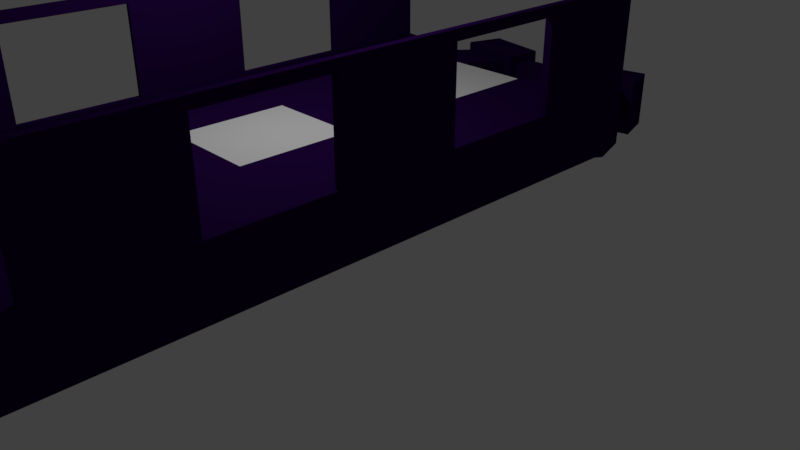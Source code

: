 # Source: island_base_bridge.blend  (saved by Blender 2.78.0; exported with 4.5.12 LTS)
import bpy
from mathutils import Matrix  # noqa: F401  (used for matrix-valued properties, if any)

bpy.ops.wm.read_factory_settings(use_empty=True)
scene = bpy.context.scene
scene.name = 'Scene'

# ---- collections
col_collection_1 = bpy.data.collections.new('Collection 1'); scene.collection.children.link(col_collection_1)

# ---- materials (node trees are filled in below, after node groups)
mat_base = bpy.data.materials.new('base')
mat_base.alpha_threshold = 0.0
mat_base.use_transparent_shadow = False
mat_base.diffuse_color = (0.02028, 0.001972, 0.06072, 1.0)
mat_base.roughness = 0.5
mat_base_emissive_001 = bpy.data.materials.new('base_emissive.001')
mat_base_emissive_001.alpha_threshold = 0.0
mat_base_emissive_001.use_transparent_shadow = False
mat_base_emissive_001.diffuse_color = (0.00461, 0.8, 0.0, 1.0)
mat_base_emissive_001.roughness = 0.5
mat_base_glass = bpy.data.materials.new('base_glass')
mat_base_glass.alpha_threshold = 0.0
mat_base_glass.use_transparent_shadow = False
mat_base_glass.roughness = 0.5
mat_base_001 = bpy.data.materials.new('base.001')
mat_base_001.alpha_threshold = 0.0
mat_base_001.use_transparent_shadow = False
mat_base_001.diffuse_color = (0.06261, 0.003105, 0.1679, 1.0)
mat_base_001.roughness = 0.5
mat_base_emissive = bpy.data.materials.new('base_emissive')
mat_base_emissive.alpha_threshold = 0.0
mat_base_emissive.use_transparent_shadow = False
mat_base_emissive.diffuse_color = (0.004432, 0.8, 0.0, 1.0)
mat_base_emissive.roughness = 0.5

# ---- material node trees

# ---- world
world_world = bpy.data.worlds.new('World'); scene.world = world_world
world_world.color = (0.05088, 0.05088, 0.05088)
world_world.use_sun_shadow = False
world_world.sun_shadow_jitter_overblur = 0.0
world_world.cycles.sampling_method = 'MANUAL'

# ---- cameras
cam_camera = bpy.data.cameras.new('Camera')
cam_camera.clip_end = 100.0
cam_camera.lens = 35.0
cam_camera.sensor_width = 32.0
cam_camera.sensor_height = 18.0
cam_camera.ortho_scale = 7.314
cam_camera.dof.focus_distance = 0.0
cam_camera.dof.aperture_fstop = 128.0

# ---- lights
light_lamp = bpy.data.lights.new('Lamp', 'POINT')
light_lamp.transmission_factor = 0.0
light_lamp.cutoff_distance = 30.0
light_lamp.energy = 200.0
light_lamp.shadow_buffer_clip_start = 1.001
light_lamp.shadow_soft_size = 0.1
light_lamp.shadow_maximum_resolution = 0.006
light_lamp.use_absolute_resolution = True

# ---- meshes
me_circle_002 = bpy.data.meshes.new('Circle.002')
me_circle_002.from_pydata([(-2.82, 4.545, 0.2205), (-1.293, 4.546, 0.2205), (-4.125, 5.479, 0.07055), (-2.77, 5.058, 0.2205), (-1.344, 5.059, 0.2205), (0.0113, 5.481, 0.07055), (-3.925, 6.14, -0.002765), (-2.673, 6.044, 0.1472), (-1.441, 6.044, 0.1472), (-0.1896, 6.142, -0.002765), (-3.732, 6.778, -0.002765), (-2.637, 6.409, 0.1472), (-1.477, 6.41, 0.1472), (-2.623, 6.558, -0.002765), (-0.3836, 6.78, -0.002765), (-2.82, 4.545, 0.8306), (-1.293, 4.546, 0.8306), (-2.77, 5.058, 0.8306), (-1.344, 5.059, 0.8306), (-2.673, 6.044, 0.7573), (-3.925, 6.14, 0.9073), (-0.1896, 6.142, 0.9073), (-1.441, 6.044, 0.7573), (-2.637, 6.409, 0.7573), (-3.732, 6.778, 0.9073), (-0.3836, 6.78, 0.9073), (-1.477, 6.41, 0.7573), (-0.3893, 6.102, 0.1442), (-1.227, 5.935, 0.1442), (-0.3893, 6.102, 0.7604), (-1.227, 5.935, 0.7604), (-0.1745, 5.444, 0.194), (-1.173, 5.245, 0.194), (-0.1745, 5.444, 0.8572), (-1.173, 5.245, 0.8572), (-2.839, 5.924, 0.1086), (-3.774, 6.11, 0.1086), (-2.839, 5.924, 0.7959), (-3.774, 6.11, 0.7959), (-2.925, 5.241, 0.1832), (-3.955, 5.445, 0.1832), (-2.925, 5.241, 0.8679), (-3.955, 5.445, 0.8679), (-2.826, -8.224, 0.07055), (-1.27, -8.223, 0.07055), (-2.826, -8.224, 0.9806), (-1.27, -8.223, 0.9806), (-1.426, 5.895, -0.002765), (-1.426, 5.895, 0.9073), (-1.492, 6.559, -0.002765), (-1.492, 6.559, 0.9073), (-2.688, 5.894, -0.002765), (-2.688, 5.894, 0.9073), (-2.623, 6.558, 0.9073), (-2.834, 4.395, 0.07055), (-2.834, 4.395, 0.9806), (-2.755, 5.207, 0.07055), (-2.755, 5.207, 0.9806), (-1.278, 4.396, 0.07055), (-1.278, 4.396, 0.9806), (-1.358, 5.208, 0.07055), (-1.358, 5.208, 0.9806), (-4.26, 4.678, 0.07055), (-4.361, 4.698, 0.1714), (-4.332, 4.795, 0.07055), (0.2486, 4.701, 0.1714), (0.1477, 4.681, 0.07055), (0.2192, 4.798, 0.07055), (-4.361, 4.698, 0.8797), (-4.357, 4.678, 0.9806), (0.2441, 4.681, 0.9806), (0.2486, 4.701, 0.8797), (-4.353, -7.922, 0.1714), (-4.252, -7.942, 0.07055), (0.1557, -7.939, 0.07055), (0.2566, -7.919, 0.1714), (-4.349, -7.942, 0.9806), (-4.353, -7.922, 0.8797), (0.2566, -7.919, 0.8797), (0.2525, -7.939, 0.9806), (-2.828, -6.422, 0.9806), (-2.829, -4.619, 0.9806), (-2.83, -2.816, 0.9806), (-2.831, -1.013, 0.9806), (-2.832, 0.7897, 0.9806), (-2.833, 2.593, 0.9806), (-1.277, 2.594, 0.9806), (-1.276, 0.7907, 0.9806), (-1.274, -1.012, 0.9806), (-1.273, -2.815, 0.9806), (-1.272, -4.618, 0.9806), (-1.271, -6.421, 0.9806), (-4.443, 4.921, 1.217), (-4.434, -8.144, 1.217), (-4.33, -8.165, 1.217), (-4.338, 4.9, 1.217), (0.2254, 4.903, 1.217), (0.3298, 4.924, 1.217), (0.2337, -8.162, 1.217), (0.3381, -8.141, 1.217), (-4.442, 3.055, 1.217), (-4.44, 1.188, 1.217), (-4.439, -0.6783, 1.217), (-4.438, -2.545, 1.217), (-4.437, -4.411, 1.217), (-4.436, -6.278, 1.217), (-4.331, -6.298, 1.217), (-4.332, -4.432, 1.217), (-4.334, -2.565, 1.217), (-4.335, -0.699, 1.217), (-4.336, 1.168, 1.217), (-4.337, 3.034, 1.217), (0.3369, -6.275, 1.217), (0.3357, -4.408, 1.217), (0.3345, -2.542, 1.217), (0.3333, -0.6752, 1.217), (0.3322, 1.191, 1.217), (0.331, 3.058, 1.217), (0.2266, 3.037, 1.217), (0.2278, 1.17, 1.217), (0.2289, -0.6961, 1.217), (0.2301, -2.563, 1.217), (0.2313, -4.429, 1.217), (0.2325, -6.296, 1.217), (-4.434, -8.144, 2.611), (-4.33, -8.165, 2.611), (-4.436, -6.278, 2.611), (0.2254, 4.903, 2.611), (0.3298, 4.924, 2.611), (0.2337, -8.162, 2.611), (0.3381, -8.141, 2.611), (-4.443, 4.921, 2.611), (-4.338, 4.9, 2.611), (-4.337, 3.034, 2.611), (0.331, 3.058, 2.611), (0.2325, -6.296, 2.611), (-4.442, 3.055, 2.611), (-4.44, 1.188, 2.611), (-4.439, -0.6783, 2.611), (-4.438, -2.545, 2.611), (-4.437, -4.411, 2.611), (-4.331, -6.298, 2.611), (-4.332, -4.432, 2.611), (-4.334, -2.565, 2.611), (-4.335, -0.699, 2.611), (-4.336, 1.168, 2.611), (0.3369, -6.275, 2.611), (0.3357, -4.408, 2.611), (0.3345, -2.542, 2.611), (0.3333, -0.6752, 2.611), (0.3322, 1.191, 2.611), (0.2266, 3.037, 2.611), (0.2278, 1.17, 2.611), (0.2289, -0.6961, 2.611), (0.2301, -2.563, 2.611), (0.2313, -4.429, 2.611), (-4.434, -8.144, 2.769), (-4.33, -8.165, 2.769), (-4.436, -6.278, 2.769), (0.2254, 4.903, 2.769), (0.3298, 4.924, 2.769), (0.2337, -8.162, 2.769), (0.3381, -8.141, 2.769), (-4.443, 4.921, 2.769), (-4.338, 4.9, 2.769), (-4.337, 3.034, 2.769), (0.331, 3.058, 2.769), (0.2325, -6.296, 2.769), (-4.442, 3.055, 2.769), (-4.44, 1.188, 2.769), (-4.439, -0.6783, 2.769), (-4.438, -2.545, 2.769), (-4.437, -4.411, 2.769), (-4.331, -6.298, 2.769), (-4.332, -4.432, 2.769), (-4.334, -2.565, 2.769), (-4.335, -0.699, 2.769), (-4.336, 1.168, 2.769), (0.3369, -6.275, 2.769), (0.3357, -4.408, 2.769), (0.3345, -2.542, 2.769), (0.3333, -0.6752, 2.769), (0.3322, 1.191, 2.769), (0.2266, 3.037, 2.769), (0.2278, 1.17, 2.769), (0.2289, -0.6961, 2.769), (0.2301, -2.563, 2.769), (0.2313, -4.429, 2.769), (-0.1235, 5.454, 0.9806), (0.0113, 5.481, 0.838), (-0.1744, 5.444, 0.8572), (0.2486, 4.701, 0.8797), (0.1477, 4.681, 0.9806), (-4.125, 5.479, 0.838), (-3.99, 5.452, 0.9806), (-3.955, 5.445, 0.868), (-4.26, 4.678, 0.9806), (-4.361, 4.698, 0.8797), (-2.833, 2.593, 1.117), (-2.834, 4.395, 1.117), (-1.271, -6.421, 1.117), (-1.27, -8.223, 1.117), (-4.349, -7.942, 1.117), (-4.357, 4.678, 1.117), (0.2441, 4.681, 1.117), (0.2525, -7.939, 1.117), (-2.826, -8.224, 1.117), (-1.278, 4.396, 1.117), (-2.828, -6.422, 1.117), (-2.829, -4.619, 1.117), (-2.83, -2.816, 1.117), (-2.831, -1.013, 1.117), (-2.832, 0.7897, 1.117), (-1.277, 2.594, 1.117), (-1.276, 0.7907, 1.117), (-1.274, -1.012, 1.117), (-1.273, -2.815, 1.117), (-1.272, -4.618, 1.117)], [], [(5, 67, 66, 58, 60), (15, 16, 18, 17), (9, 21, 29, 27), (9, 14, 25, 21), (72, 73, 43, 45, 76, 77), (20, 52, 53, 24), (48, 21, 25, 50), (68, 63, 72, 77), (26, 23, 19, 22), (65, 71, 78, 75), (13, 10, 24, 53), (57, 56, 39, 41), (0, 1, 16, 15), (14, 49, 50, 25), (12, 11, 23, 26), (52, 20, 38, 37), (5, 60, 32, 31), (68, 69, 196, 197), (10, 6, 20, 24), (2, 193, 195, 42, 40), (70, 71, 191, 192), (14, 9, 47, 49), (13, 51, 6, 10), (30, 34, 33, 29), (47, 9, 27, 28), (21, 48, 30, 29), (48, 47, 28, 30), (28, 32, 34, 30), (61, 188, 190, 33, 34), (60, 61, 34, 32), (65, 67, 5, 189, 191, 71), (29, 33, 31, 27), (27, 31, 32, 28), (38, 42, 41, 37), (20, 6, 36, 38), (51, 52, 37, 35), (6, 51, 35, 36), (36, 40, 42, 38), (2, 64, 63, 68, 197, 193), (56, 2, 40, 39), (196, 69, 55, 57, 194), (37, 41, 39, 35), (35, 39, 40, 36), (44, 74, 75, 78, 79, 46), (76, 45, 206, 202), (54, 55, 85, 84, 83, 82, 81, 80, 45, 43), (190, 189, 5, 31, 33), (58, 66, 74, 44), (59, 58, 44, 46, 91, 90, 89, 88, 87, 86), (8, 12, 49, 47), (26, 22, 48, 50), (22, 8, 47, 48), (12, 26, 50, 49), (11, 7, 51, 13), (19, 23, 53, 52), (23, 11, 13, 53), (7, 19, 52, 51), (3, 0, 54, 56), (15, 17, 57, 55), (17, 3, 56, 57), (0, 15, 55, 54), (1, 4, 60, 58), (18, 16, 59, 61), (16, 1, 58, 59), (4, 18, 61, 60), (17, 18, 4, 3), (3, 4, 1, 0), (22, 19, 7, 8), (8, 7, 11, 12), (62, 63, 64), (65, 66, 67), (70, 96, 188, 192), (65, 75, 74, 66), (62, 73, 72, 63), (79, 78, 99, 98), (70, 79, 98, 123, 122, 121, 120, 119, 118, 96), (62, 54, 43, 73), (59, 16, 15, 55), (45, 46, 201, 206), (46, 79, 205, 201), (59, 55, 199, 207), (69, 76, 202, 203), (55, 69, 203, 199), (79, 70, 204, 205), (70, 59, 207, 204), (71, 70, 96, 97), (76, 69, 95, 111, 110, 109, 108, 107, 106, 94), (78, 71, 97, 117, 116, 115, 114, 113, 112, 99), (68, 77, 93, 105, 104, 103, 102, 101, 100, 92), (69, 68, 92, 95), (77, 76, 94, 93), (100, 111, 133, 136), (116, 150, 149, 115), (56, 54, 62, 64, 2), (117, 134, 151, 118), (123, 112, 113, 122), (101, 102, 138, 137), (121, 114, 115, 120), (119, 152, 150, 116), (119, 116, 117, 118), (114, 148, 147, 113), (100, 101, 110, 111), (115, 149, 153, 120), (102, 103, 108, 109), (92, 100, 136, 131), (104, 105, 106, 107), (129, 161, 167, 135), (167, 178, 179, 187), (128, 160, 166, 134), (155, 187, 186, 154), (133, 132, 164, 165), (153, 185, 184, 152), (172, 158, 173, 174), (132, 131, 163, 164), (103, 104, 140, 139), (110, 101, 137, 145), (95, 92, 131, 132), (118, 151, 127, 96), (93, 94, 125, 124), (102, 109, 144, 138), (111, 95, 132, 133), (105, 93, 124, 126), (94, 106, 141, 125), (108, 103, 139, 143), (97, 128, 134, 117), (120, 153, 152, 119), (104, 107, 142, 140), (98, 129, 135, 123), (107, 108, 143, 142), (106, 105, 126, 141), (122, 155, 154, 121), (96, 127, 128, 97), (109, 110, 145, 144), (123, 135, 146, 112), (99, 130, 129, 98), (113, 147, 155, 122), (112, 146, 130, 99), (121, 154, 148, 114), (158, 156, 157, 173), (183, 166, 160, 159), (161, 162, 178, 167), (187, 179, 180, 186), (185, 181, 182, 184), (163, 168, 165, 164), (169, 170, 176, 177), (171, 172, 174, 175), (135, 167, 187, 155), (131, 136, 168, 163), (186, 180, 181, 185), (137, 138, 170, 169), (154, 186, 185, 153), (139, 140, 172, 171), (184, 182, 166, 183), (125, 141, 173, 157), (152, 184, 183, 151), (142, 143, 175, 174), (168, 169, 177, 165), (144, 145, 177, 176), (124, 125, 157, 156), (136, 137, 169, 168), (146, 178, 162, 130), (126, 124, 156, 158), (170, 171, 175, 176), (148, 180, 179, 147), (127, 159, 160, 128), (138, 139, 171, 170), (150, 182, 181, 149), (130, 162, 161, 129), (140, 126, 158, 172), (151, 183, 159, 127), (165, 177, 145, 133), (133, 145, 137, 136), (176, 175, 143, 144), (144, 143, 139, 138), (174, 173, 141, 142), (142, 141, 126, 140), (178, 146, 147, 179), (146, 135, 155, 147), (180, 148, 149, 181), (148, 154, 153, 149), (182, 150, 134, 166), (150, 152, 151, 134), (188, 189, 190), (188, 192, 191, 189), (59, 70, 192, 188, 61), (193, 194, 195), (196, 194, 193, 197), (195, 194, 57, 41, 42), (97, 71, 191, 189), (189, 188, 96, 97), (69, 196, 194, 95), (92, 193, 197, 68), (92, 95, 194, 193), (199, 203, 202, 206, 208, 209, 210, 211, 212, 198), (204, 207, 213, 214, 215, 216, 217, 200, 201, 205), (213, 207, 199, 198), (214, 213, 198, 212), (211, 215, 214, 212), (216, 215, 211, 210), (209, 217, 216, 210), (200, 217, 209, 208), (208, 206, 201, 200)])
me_circle_002.polygons.foreach_set('material_index', [0, 0, 0, 0, 0, 0, 0, 0, 0, 0, 0, 0, 0, 0, 0, 0, 0, 0, 0, 0, 0, 0, 0, 0, 0, 0, 0, 0, 0, 0, 0, 0, 0, 0, 0, 0, 0, 0, 0, 0, 0, 0, 0, 0, 0, 0, 0, 0, 0, 0, 0, 0, 0, 0, 0, 0, 0, 0, 0, 0, 0, 0, 0, 0, 0, 0, 0, 0, 0, 0, 0, 0, 0, 0, 0, 0, 0, 0, 0, 0, 0, 0, 0, 0, 0, 0, 0, 0, 0, 0, 0, 0, 0, 0, 0, 0, 0, 0, 0, 0, 0, 0, 0, 0, 0, 0, 0, 0, 0, 0, 0, 0, 0, 0, 0, 0, 0, 0, 0, 0, 0, 0, 0, 0, 0, 0, 0, 0, 0, 0, 0, 0, 0, 0, 0, 0, 0, 0, 0, 0, 0, 0, 0, 0, 0, 0, 0, 0, 0, 0, 0, 0, 0, 0, 0, 0, 0, 0, 0, 0, 0, 0, 0, 0, 0, 0, 0, 0, 0, 0, 0, 0, 0, 0, 0, 0, 0, 0, 0, 0, 0, 0, 0, 0, 0, 0, 0, 0, 0, 0, 0, 0, 0, 0, 0, 2, 0, 2, 0, 2, 0, 2])
me_circle_002.materials.append(mat_base)
me_circle_002.materials.append(mat_base_emissive_001)
me_circle_002.materials.append(mat_base_glass)
me_circle_002.use_remesh_preserve_volume = False
me_circle_002.use_remesh_preserve_attributes = False
me_circle_002.use_mirror_vertex_groups = False
me_circle_002.update()
me_circle_001 = bpy.data.meshes.new('Circle.001')
me_circle_001.from_pydata([], [], [])
me_circle_001.materials.append(mat_base)
me_circle_001.materials.append(mat_base_emissive_001)
me_circle_001.use_remesh_preserve_volume = False
me_circle_001.use_remesh_preserve_attributes = False
me_circle_001.use_mirror_vertex_groups = False
me_circle_001.update()
me_circle = bpy.data.meshes.new('Circle')
me_circle.from_pydata([], [], [])
me_circle.materials.append(mat_base_001)
me_circle.materials.append(mat_base_emissive)
me_circle.use_remesh_preserve_volume = False
me_circle.use_remesh_preserve_attributes = False
me_circle.use_mirror_vertex_groups = False
me_circle.update()

# ---- objects
ob_circle_002 = bpy.data.objects.new('Circle.002', me_circle_002)
ob_circle_001 = bpy.data.objects.new('Circle.001', me_circle_001)
ob_circle = bpy.data.objects.new('Circle', me_circle)
ob_lamp = bpy.data.objects.new('Lamp', light_lamp)
ob_camera = bpy.data.objects.new('Camera', cam_camera)

# ---- transforms, parenting, visibility, modifiers, constraints
ob_circle_002.location = (0.0, 0.0, 0.0)
ob_circle_002.lineart.crease_threshold = 0.0
ob_circle_001.location = (0.0, 0.0, 0.0)
ob_circle_001.lineart.crease_threshold = 0.0
ob_circle.location = (0.0, 0.0, 0.0)
ob_circle.lineart.crease_threshold = 0.0
ob_lamp.location = (-1.679, 0.2164, 5.092)
ob_lamp.rotation_euler = (0.6503, 0.05522, 1.866)
ob_lamp.lock_rotations_4d = False
ob_lamp.empty_display_type = 'ARROWS'
ob_lamp.color = (0.0, 0.0, 0.0, 0.0)
ob_lamp.lineart.crease_threshold = 0.0
ob_camera.location = (7.481, -6.508, 5.344)
ob_camera.rotation_euler = (1.109, 0.0, 0.8149)
ob_camera.lock_rotations_4d = False
ob_camera.empty_display_type = 'ARROWS'
ob_camera.color = (0.0, 0.0, 0.0, 0.0)
ob_camera.display_type = 'WIRE'
ob_camera.lineart.crease_threshold = 0.0

# ---- collection membership
col_collection_1.objects.link(ob_circle_002)
col_collection_1.objects.link(ob_circle_001)
col_collection_1.objects.link(ob_circle)
col_collection_1.objects.link(ob_lamp)
col_collection_1.objects.link(ob_camera)

# ---- scene / render settings (as saved in the file)
scene.camera = ob_camera
scene.frame_start = 1; scene.frame_end = 250; scene.frame_set(1)
scene.render.engine = 'BLENDER_EEVEE_NEXT'
scene.render.resolution_percentage = 50
scene.render.dither_intensity = 0.0
scene.cycles.use_denoising = False
scene.cycles.samples = 128
scene.cycles.sampling_pattern = 'TABULATED_SOBOL'
scene.cycles.light_sampling_threshold = 0.0
scene.cycles.use_adaptive_sampling = False
scene.cycles.use_light_tree = False
scene.cycles.blur_glossy = 0.0
scene.cycles.sample_clamp_indirect = 0.0
scene.view_settings.view_transform = 'Standard'
bpy.context.view_layer.update()
